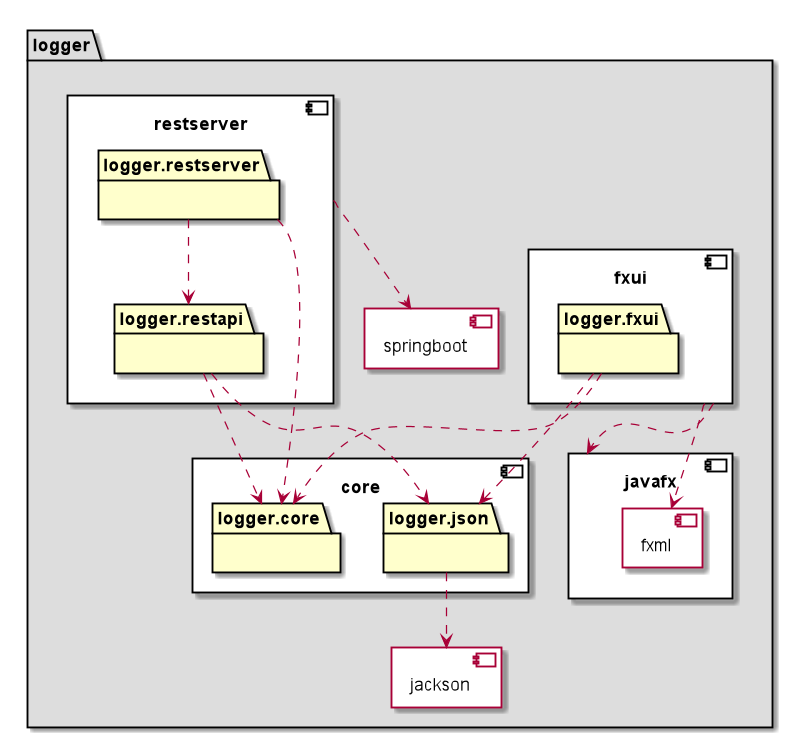

The diagram above was rendered by PlantUML. Its source (embedded in the PNG):
@startuml
folder logger  #DDDDDD {

    component core #00000 {
        package logger.core #FFFFCC{
               
            }
            package logger.json #FFFFCC{

            }
        }

    component fxui #00000 {
        package logger.fxui #FFFFCC{
            
        }
    }

    component javafx #00000 {
        component fxml {
                
        }
    }

    component restserver #00000 {
        package logger.restserver #FFFFCC {
                
        }
        package logger.restapi #FFFFCC {
                
        }
    }

    component springboot {

    }

    component jackson {

    }

}

fxui ..> javafx
fxui ..> fxml

logger.fxui ..> logger.json
logger.fxui ..> logger.core

restserver ..> springboot

logger.json ..> jackson

logger.restapi ..> logger.core
logger.restapi ..> logger.json


logger.restserver ..> logger.restapi
logger.restserver ..> logger.core

@enduml